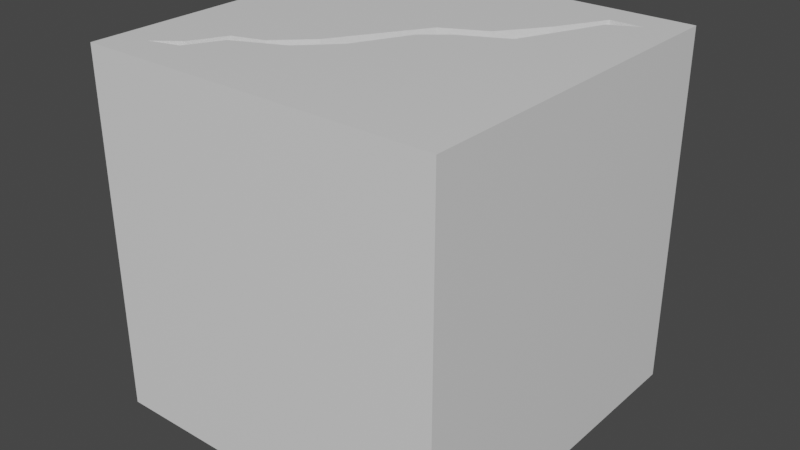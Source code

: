 # Source: crack.blend  (saved by Blender 3.1.7; exported with 4.5.12 LTS)
import bpy
from mathutils import Matrix  # noqa: F401  (used for matrix-valued properties, if any)

bpy.ops.wm.read_factory_settings(use_empty=True)
scene = bpy.context.scene
scene.name = 'Scene'

# ---- collections
col_collection = bpy.data.collections.new('Collection'); scene.collection.children.link(col_collection)

# ---- materials (node trees are filled in below, after node groups)
mat_material = bpy.data.materials.new('Material')
mat_material.alpha_threshold = 0.0
mat_material.use_transparent_shadow = False
mat_material.line_color = (0.0, 0.0, 0.0, 1.0)

# ---- material node trees
mat_material.use_nodes = True; mat_material.node_tree.nodes.clear()
_N = mat_material.node_tree.nodes; _L = mat_material.node_tree.links
n0 = _N.new('ShaderNodeOutputMaterial'); n0.name = 'Material Output'; n0.location = (300, 300)
n1 = _N.new('ShaderNodeBsdfPrincipled'); n1.name = 'Principled BSDF'; n1.location = (10, 300)
n1.distribution = 'GGX'
n1.subsurface_method = 'RANDOM_WALK_SKIN'
n1.inputs[2].default_value = 0.4
n1.inputs[3].default_value = 1.45
n1.inputs[27].default_value = (0.0, 0.0, 0.0, 1.0)
n1.inputs[28].default_value = 1.0
_L.new(n1.outputs[0], n0.inputs[0])
n0.is_active_output = True

# ---- world
world_world = bpy.data.worlds.new('World'); scene.world = world_world
world_world.use_nodes = True; world_world.node_tree.nodes.clear()
_N = world_world.node_tree.nodes; _L = world_world.node_tree.links
n0 = _N.new('ShaderNodeOutputWorld'); n0.name = 'World Output'; n0.location = (300, 300)
n1 = _N.new('ShaderNodeBackground'); n1.name = 'Background'; n1.location = (10, 300)
n1.inputs[0].default_value = (0.05088, 0.05088, 0.05088, 1.0)
_L.new(n1.outputs[0], n0.inputs[0])
n0.is_active_output = True
world_world.color = (0.05088, 0.05088, 0.05088)
world_world.use_sun_shadow = False
world_world.sun_shadow_jitter_overblur = 0.0

# ---- meshes
me_cube = bpy.data.meshes.new('Cube')
me_cube.from_pydata([(0.5, 0.5, 0.5), (0.5, 0.5, -0.5), (0.5, -0.5, 0.5), (0.5, -0.5, -0.5), (-0.5, 0.5, 0.5), (-0.5, 0.5, -0.5), (-0.5, -0.5, 0.5), (-0.5, -0.5, -0.5), (-0.5, -0.4091, 0.5), (-0.4091, -0.4091, -0.5), (-0.3248, -0.3849, -0.5), (-0.341, -0.3577, -0.5), (-0.2734, -0.2896, -0.5), (-0.2918, -0.2624, -0.5), (-0.1364, -0.2273, -0.5), (-0.2053, -0.2353, -0.5), (-0.04545, -0.1364, -0.5), (-0.1144, -0.1488, -0.5), (0.03227, 0.01829, -0.5), (-0.03886, -0.02488, -0.5), (0.099, 0.07403, -0.5), (0.03446, 0.09241, -0.5), (0.2273, 0.1364, -0.5), (0.1539, 0.1525, -0.5), (0.2786, 0.2514, -0.5), (0.2427, 0.2742, -0.5), (0.33, 0.3687, -0.5), (0.3182, 0.4091, -0.5), (0.4091, 0.4091, -0.5), (0.4091, 0.4091, 0.5), (0.33, 0.3687, 0.5), (0.3182, 0.4091, 0.5), (0.2786, 0.2514, 0.5), (0.2427, 0.2742, 0.5), (0.2273, 0.1364, 0.5), (0.1539, 0.1525, 0.5), (0.099, 0.07403, 0.5), (0.03446, 0.09241, 0.5), (0.03227, 0.01829, 0.5), (-0.03886, -0.02488, 0.5), (-0.04545, -0.1364, 0.5), (-0.1144, -0.1488, 0.5), (-0.1364, -0.2273, 0.5), (-0.2053, -0.2353, 0.5), (-0.2734, -0.2896, 0.5), (-0.2918, -0.2624, 0.5), (-0.3248, -0.3849, 0.5), (-0.341, -0.3577, 0.5), (-0.4091, -0.4091, 0.5)], [(6, 8)], [(4, 5, 7, 6), (26, 30, 29, 28), (9, 11, 47, 48), (0, 2, 3, 1), (3, 2, 6, 7), (0, 1, 5, 4), (35, 23, 25, 33), (33, 25, 27, 31), (37, 21, 23, 35), (19, 21, 37, 39), (17, 19, 39, 41), (15, 17, 41, 43), (45, 13, 15, 43), (47, 11, 13, 45), (46, 44, 12, 10), (44, 42, 14, 12), (14, 42, 40, 16), (16, 40, 38, 18), (18, 38, 36, 20), (36, 34, 22, 20), (34, 32, 24, 22), (32, 30, 26, 24), (10, 9, 48, 46), (28, 29, 31, 27), (29, 30, 32, 34, 36, 38, 40, 42, 44, 46, 48, 6, 2, 0), (7, 5, 1, 28, 27, 25, 23, 21, 19, 17, 15, 13, 11, 9), (9, 10, 12, 14, 16, 18, 20, 22, 24, 26, 28, 1, 3, 7), (4, 6, 48, 47, 45, 43, 41, 39, 37, 35, 33, 31, 29, 0)])
_uv = me_cube.uv_layers.new(name='UVMap')
_uv.uv.foreach_set('vector', [0.008201, 0.2858, 0.3158, 0.2858, 0.3158, 0.4183, 0.008201, 0.4183, 0.6398, 0.03551, 0.3322, 0.03551, 0.3322, 0.008201, 0.6398, 0.008201, 0.3761, 0.6842, 0.3997, 0.6842, 0.3997, 0.9918, 0.3761, 0.9918, 0.937, 0.6398, 0.6562, 0.6398, 0.6562, 0.3322, 0.937, 0.3322, 0.9582, 0.008201, 0.9582, 0.3158, 0.6562, 0.3158, 0.6562, 0.008201, 0.008201, 0.008201, 0.3158, 0.008201, 0.3158, 0.2858, 0.008201, 0.2858, 0.7948, 0.9639, 0.7948, 0.6562, 0.8401, 0.6562, 0.8401, 0.9639, 0.8401, 0.9639, 0.8401, 0.6562, 0.8874, 0.6562, 0.8874, 0.9639, 0.9038, 0.9639, 0.9038, 0.6562, 0.9435, 0.6562, 0.9435, 0.9639, 0.7362, 0.6562, 0.7784, 0.6562, 0.7784, 0.9639, 0.7362, 0.9639, 0.692, 0.6562, 0.7362, 0.6562, 0.7362, 0.9639, 0.692, 0.9639, 0.6562, 0.6562, 0.692, 0.6562, 0.692, 0.9639, 0.6562, 0.9639, 0.9599, 0.9639, 0.9599, 0.6562, 0.9876, 0.6562, 0.9876, 0.9639, 0.9534, 0.6398, 0.9534, 0.3322, 0.9864, 0.3322, 0.9864, 0.6398, 0.3322, 0.3172, 0.3322, 0.2903, 0.6398, 0.2903, 0.6398, 0.3172, 0.3322, 0.2903, 0.3322, 0.244, 0.6398, 0.244, 0.6398, 0.2903, 0.6398, 0.244, 0.3322, 0.244, 0.3322, 0.2067, 0.6398, 0.2067, 0.6398, 0.2067, 0.3322, 0.2067, 0.3322, 0.1646, 0.6398, 0.1646, 0.6398, 0.1646, 0.3322, 0.1646, 0.3322, 0.1387, 0.6398, 0.1387, 0.3322, 0.1387, 0.3322, 0.09482, 0.6398, 0.09482, 0.6398, 0.1387, 0.3322, 0.09482, 0.3322, 0.06531, 0.6398, 0.06531, 0.6398, 0.09482, 0.3322, 0.06531, 0.3322, 0.03551, 0.6398, 0.03551, 0.6398, 0.06531, 0.6398, 0.3172, 0.6398, 0.3438, 0.3322, 0.3438, 0.3322, 0.3172, 0.3597, 0.6842, 0.3597, 0.9918, 0.3322, 0.9918, 0.3322, 0.6842, 0.3602, 0.3881, 0.3845, 0.4005, 0.4003, 0.4366, 0.4161, 0.472, 0.4556, 0.4912, 0.4761, 0.5083, 0.5, 0.5559, 0.528, 0.5839, 0.5701, 0.6031, 0.5859, 0.6324, 0.6119, 0.6398, 0.6398, 0.6678, 0.3322, 0.6678, 0.3322, 0.3602, 0.008201, 0.7423, 0.008201, 0.4347, 0.3158, 0.4347, 0.2879, 0.4627, 0.2599, 0.4627, 0.2367, 0.5042, 0.2094, 0.5416, 0.1726, 0.5601, 0.1501, 0.5962, 0.1268, 0.6343, 0.09886, 0.6609, 0.07224, 0.6693, 0.05713, 0.6986, 0.03617, 0.7144, 0.03617, 0.7144, 0.0621, 0.7069, 0.0779, 0.6776, 0.1201, 0.6585, 0.148, 0.6305, 0.1719, 0.5829, 0.1925, 0.5658, 0.2319, 0.5466, 0.2477, 0.5112, 0.2635, 0.4751, 0.2879, 0.4627, 0.3158, 0.4347, 0.3158, 0.7423, 0.008201, 0.7423, 0.6398, 0.3602, 0.6398, 0.6678, 0.6119, 0.6398, 0.5909, 0.624, 0.5758, 0.5947, 0.5492, 0.5863, 0.5212, 0.5597, 0.498, 0.5216, 0.4754, 0.4855, 0.4387, 0.467, 0.4114, 0.4296, 0.3882, 0.3881, 0.3602, 0.3881, 0.3322, 0.3602])
me_cube.materials.append(mat_material)
me_cube.use_remesh_preserve_volume = False
me_cube.use_remesh_preserve_attributes = False
me_cube.use_mirror_vertex_groups = False
me_cube.update()

# ---- objects
ob_crack = bpy.data.objects.new('Crack', me_cube)

# ---- transforms, parenting, visibility, modifiers, constraints
ob_crack.location = (0.0, 0.0, 0.0)
ob_crack.lock_rotations_4d = False
ob_crack.empty_display_type = 'ARROWS'
ob_crack.lineart.crease_threshold = 0.0

# ---- collection membership
col_collection.objects.link(ob_crack)

# ---- scene / render settings (as saved in the file)
scene.frame_start = 1; scene.frame_end = 250; scene.frame_set(1)
scene.render.engine = 'BLENDER_EEVEE_NEXT'
scene.cycles.sampling_pattern = 'TABULATED_SOBOL'
scene.cycles.use_light_tree = False
scene.view_settings.view_transform = 'Filmic'
bpy.context.view_layer.update()

# ---- added for rendering (the .blend has no active camera and no usable light): camera, sun
cam_auto = bpy.data.cameras.new('AutoCamera')
cam_auto.lens = 50.0
cam_auto.sensor_width = 36.0
cam_auto.clip_end = 1000.0
ob_auto_camera = bpy.data.objects.new('AutoCamera', cam_auto)
scene.collection.objects.link(ob_auto_camera)
ob_auto_camera.location = (1.60254, -1.92304, 1.28203)
ob_auto_camera.rotation_euler = (1.09748, -7.21219e-08, 0.694738)
scene.camera = ob_auto_camera
light_auto_sun = bpy.data.lights.new('AutoSun', 'SUN')
light_auto_sun.energy = 3.0
light_auto_sun.angle = 0.0523599
ob_auto_sun = bpy.data.objects.new('AutoSun', light_auto_sun)
scene.collection.objects.link(ob_auto_sun)
ob_auto_sun.rotation_euler = (0.872665, 0.174533, 0.523599)
bpy.context.view_layer.update()
